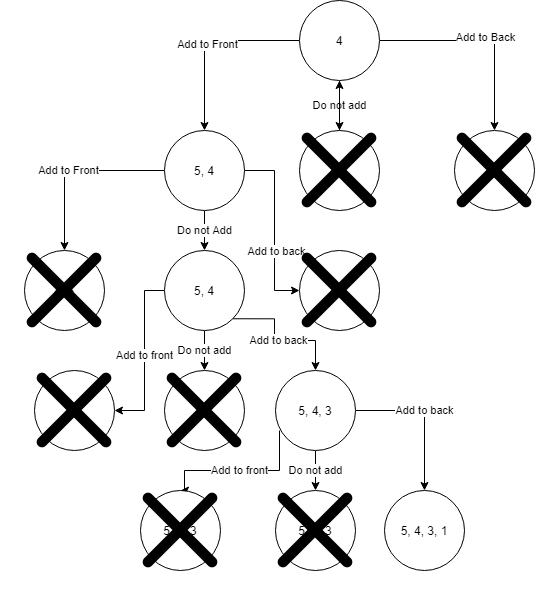

The diagram above was exported from draw.io. Its source (the exported page's mxGraphModel, read from the mxfile embedded in the PNG):
<mxGraphModel dx="868" dy="482" grid="1" gridSize="10" guides="1" tooltips="1" connect="1" arrows="1" fold="1" page="1" pageScale="1" pageWidth="850" pageHeight="1100" math="0" shadow="0">
  <root>
    <mxCell id="0" />
    <mxCell id="1" parent="0" />
    <mxCell id="N8__dncogPtE2A-ZlNMH-4" value="" style="edgeStyle=orthogonalEdgeStyle;rounded=0;orthogonalLoop=1;jettySize=auto;html=1;" edge="1" parent="1" source="N8__dncogPtE2A-ZlNMH-1" target="N8__dncogPtE2A-ZlNMH-3">
      <mxGeometry relative="1" as="geometry" />
    </mxCell>
    <mxCell id="N8__dncogPtE2A-ZlNMH-6" value="Add to Front" style="edgeLabel;html=1;align=center;verticalAlign=middle;resizable=0;points=[];" vertex="1" connectable="0" parent="N8__dncogPtE2A-ZlNMH-4">
      <mxGeometry x="0.0074" y="3" relative="1" as="geometry">
        <mxPoint as="offset" />
      </mxGeometry>
    </mxCell>
    <mxCell id="N8__dncogPtE2A-ZlNMH-8" value="" style="edgeStyle=orthogonalEdgeStyle;rounded=0;orthogonalLoop=1;jettySize=auto;html=1;" edge="1" parent="1" source="N8__dncogPtE2A-ZlNMH-1" target="N8__dncogPtE2A-ZlNMH-7">
      <mxGeometry relative="1" as="geometry" />
    </mxCell>
    <mxCell id="N8__dncogPtE2A-ZlNMH-9" value="Add to Back" style="edgeLabel;html=1;align=center;verticalAlign=middle;resizable=0;points=[];" vertex="1" connectable="0" parent="N8__dncogPtE2A-ZlNMH-8">
      <mxGeometry x="0.0207" y="4" relative="1" as="geometry">
        <mxPoint as="offset" />
      </mxGeometry>
    </mxCell>
    <mxCell id="N8__dncogPtE2A-ZlNMH-11" value="Do not add" style="edgeStyle=orthogonalEdgeStyle;rounded=0;orthogonalLoop=1;jettySize=auto;html=1;" edge="1" parent="1" source="N8__dncogPtE2A-ZlNMH-1" target="N8__dncogPtE2A-ZlNMH-10">
      <mxGeometry relative="1" as="geometry" />
    </mxCell>
    <mxCell id="N8__dncogPtE2A-ZlNMH-1" value="4" style="ellipse;whiteSpace=wrap;html=1;aspect=fixed;" vertex="1" parent="1">
      <mxGeometry x="385" y="60" width="80" height="80" as="geometry" />
    </mxCell>
    <mxCell id="N8__dncogPtE2A-ZlNMH-16" value="" style="edgeStyle=orthogonalEdgeStyle;rounded=0;orthogonalLoop=1;jettySize=auto;html=1;" edge="1" parent="1" source="N8__dncogPtE2A-ZlNMH-3" target="N8__dncogPtE2A-ZlNMH-15">
      <mxGeometry relative="1" as="geometry" />
    </mxCell>
    <mxCell id="N8__dncogPtE2A-ZlNMH-17" value="Add to Front" style="edgeLabel;html=1;align=center;verticalAlign=middle;resizable=0;points=[];" vertex="1" connectable="0" parent="N8__dncogPtE2A-ZlNMH-16">
      <mxGeometry x="0.0778" y="-1" relative="1" as="geometry">
        <mxPoint as="offset" />
      </mxGeometry>
    </mxCell>
    <mxCell id="N8__dncogPtE2A-ZlNMH-19" value="Do not Add" style="edgeStyle=orthogonalEdgeStyle;rounded=0;orthogonalLoop=1;jettySize=auto;html=1;" edge="1" parent="1" source="N8__dncogPtE2A-ZlNMH-3" target="N8__dncogPtE2A-ZlNMH-18">
      <mxGeometry relative="1" as="geometry" />
    </mxCell>
    <mxCell id="N8__dncogPtE2A-ZlNMH-24" style="edgeStyle=orthogonalEdgeStyle;rounded=0;orthogonalLoop=1;jettySize=auto;html=1;" edge="1" parent="1" source="N8__dncogPtE2A-ZlNMH-3" target="N8__dncogPtE2A-ZlNMH-23">
      <mxGeometry relative="1" as="geometry">
        <Array as="points">
          <mxPoint x="360" y="230" />
          <mxPoint x="360" y="350" />
        </Array>
      </mxGeometry>
    </mxCell>
    <mxCell id="N8__dncogPtE2A-ZlNMH-25" value="Add to back" style="edgeLabel;html=1;align=center;verticalAlign=middle;resizable=0;points=[];" vertex="1" connectable="0" parent="N8__dncogPtE2A-ZlNMH-24">
      <mxGeometry x="-0.1086" y="-2" relative="1" as="geometry">
        <mxPoint x="3" y="32" as="offset" />
      </mxGeometry>
    </mxCell>
    <mxCell id="N8__dncogPtE2A-ZlNMH-3" value="5, 4" style="ellipse;whiteSpace=wrap;html=1;aspect=fixed;" vertex="1" parent="1">
      <mxGeometry x="250" y="190" width="80" height="80" as="geometry" />
    </mxCell>
    <mxCell id="N8__dncogPtE2A-ZlNMH-7" value="4" style="ellipse;whiteSpace=wrap;html=1;aspect=fixed;" vertex="1" parent="1">
      <mxGeometry x="540" y="190" width="80" height="80" as="geometry" />
    </mxCell>
    <mxCell id="N8__dncogPtE2A-ZlNMH-12" value="" style="edgeStyle=orthogonalEdgeStyle;rounded=0;orthogonalLoop=1;jettySize=auto;html=1;" edge="1" parent="1" source="N8__dncogPtE2A-ZlNMH-10" target="N8__dncogPtE2A-ZlNMH-1">
      <mxGeometry relative="1" as="geometry" />
    </mxCell>
    <mxCell id="N8__dncogPtE2A-ZlNMH-10" value="4" style="ellipse;whiteSpace=wrap;html=1;aspect=fixed;" vertex="1" parent="1">
      <mxGeometry x="385" y="190" width="80" height="80" as="geometry" />
    </mxCell>
    <mxCell id="N8__dncogPtE2A-ZlNMH-13" value="" style="shape=image;html=1;verticalAlign=top;verticalLabelPosition=bottom;labelBackgroundColor=#ffffff;imageAspect=0;aspect=fixed;image=https://cdn4.iconfinder.com/data/icons/feather/24/x-128.png" vertex="1" parent="1">
      <mxGeometry x="361" y="166" width="128" height="128" as="geometry" />
    </mxCell>
    <mxCell id="N8__dncogPtE2A-ZlNMH-14" value="" style="shape=image;html=1;verticalAlign=top;verticalLabelPosition=bottom;labelBackgroundColor=#ffffff;imageAspect=0;aspect=fixed;image=https://cdn4.iconfinder.com/data/icons/feather/24/x-128.png" vertex="1" parent="1">
      <mxGeometry x="516" y="166" width="128" height="128" as="geometry" />
    </mxCell>
    <mxCell id="N8__dncogPtE2A-ZlNMH-15" value="4, 5" style="ellipse;whiteSpace=wrap;html=1;aspect=fixed;" vertex="1" parent="1">
      <mxGeometry x="110" y="310" width="80" height="80" as="geometry" />
    </mxCell>
    <mxCell id="N8__dncogPtE2A-ZlNMH-36" value="Add to front" style="edgeStyle=orthogonalEdgeStyle;rounded=0;orthogonalLoop=1;jettySize=auto;html=1;entryX=1;entryY=0.5;entryDx=0;entryDy=0;" edge="1" parent="1" source="N8__dncogPtE2A-ZlNMH-18" target="N8__dncogPtE2A-ZlNMH-28">
      <mxGeometry relative="1" as="geometry">
        <Array as="points">
          <mxPoint x="230" y="350" />
          <mxPoint x="230" y="470" />
        </Array>
      </mxGeometry>
    </mxCell>
    <mxCell id="N8__dncogPtE2A-ZlNMH-38" value="Do not add" style="edgeStyle=orthogonalEdgeStyle;rounded=0;orthogonalLoop=1;jettySize=auto;html=1;entryX=0.5;entryY=0;entryDx=0;entryDy=0;" edge="1" parent="1" source="N8__dncogPtE2A-ZlNMH-18" target="N8__dncogPtE2A-ZlNMH-31">
      <mxGeometry relative="1" as="geometry" />
    </mxCell>
    <mxCell id="N8__dncogPtE2A-ZlNMH-39" value="Add to back" style="edgeStyle=orthogonalEdgeStyle;rounded=0;orthogonalLoop=1;jettySize=auto;html=1;entryX=0.5;entryY=0;entryDx=0;entryDy=0;exitX=1;exitY=1;exitDx=0;exitDy=0;" edge="1" parent="1" source="N8__dncogPtE2A-ZlNMH-18" target="N8__dncogPtE2A-ZlNMH-33">
      <mxGeometry relative="1" as="geometry">
        <Array as="points">
          <mxPoint x="360" y="378" />
          <mxPoint x="360" y="400" />
          <mxPoint x="401" y="400" />
        </Array>
      </mxGeometry>
    </mxCell>
    <mxCell id="N8__dncogPtE2A-ZlNMH-18" value="5, 4" style="ellipse;whiteSpace=wrap;html=1;aspect=fixed;" vertex="1" parent="1">
      <mxGeometry x="250" y="310" width="80" height="80" as="geometry" />
    </mxCell>
    <mxCell id="N8__dncogPtE2A-ZlNMH-23" value="" style="ellipse;whiteSpace=wrap;html=1;aspect=fixed;" vertex="1" parent="1">
      <mxGeometry x="385" y="310" width="80" height="80" as="geometry" />
    </mxCell>
    <mxCell id="N8__dncogPtE2A-ZlNMH-26" value="" style="shape=image;html=1;verticalAlign=top;verticalLabelPosition=bottom;labelBackgroundColor=#ffffff;imageAspect=0;aspect=fixed;image=https://cdn4.iconfinder.com/data/icons/feather/24/x-128.png" vertex="1" parent="1">
      <mxGeometry x="86" y="286" width="128" height="128" as="geometry" />
    </mxCell>
    <mxCell id="N8__dncogPtE2A-ZlNMH-27" value="" style="shape=image;html=1;verticalAlign=top;verticalLabelPosition=bottom;labelBackgroundColor=#ffffff;imageAspect=0;aspect=fixed;image=https://cdn4.iconfinder.com/data/icons/feather/24/x-128.png" vertex="1" parent="1">
      <mxGeometry x="361" y="286" width="128" height="128" as="geometry" />
    </mxCell>
    <mxCell id="N8__dncogPtE2A-ZlNMH-28" value="" style="ellipse;whiteSpace=wrap;html=1;aspect=fixed;" vertex="1" parent="1">
      <mxGeometry x="120" y="430" width="80" height="80" as="geometry" />
    </mxCell>
    <mxCell id="N8__dncogPtE2A-ZlNMH-31" value="" style="ellipse;whiteSpace=wrap;html=1;aspect=fixed;" vertex="1" parent="1">
      <mxGeometry x="250" y="430" width="80" height="80" as="geometry" />
    </mxCell>
    <mxCell id="N8__dncogPtE2A-ZlNMH-43" value="Add to front" style="edgeStyle=orthogonalEdgeStyle;rounded=0;orthogonalLoop=1;jettySize=auto;html=1;exitX=0.05;exitY=0.75;exitDx=0;exitDy=0;exitPerimeter=0;entryX=0.5;entryY=0;entryDx=0;entryDy=0;" edge="1" parent="1" source="N8__dncogPtE2A-ZlNMH-33" target="N8__dncogPtE2A-ZlNMH-42">
      <mxGeometry relative="1" as="geometry">
        <Array as="points">
          <mxPoint x="365" y="530" />
          <mxPoint x="270" y="530" />
          <mxPoint x="270" y="550" />
        </Array>
      </mxGeometry>
    </mxCell>
    <mxCell id="N8__dncogPtE2A-ZlNMH-45" value="Do not add" style="edgeStyle=orthogonalEdgeStyle;rounded=0;orthogonalLoop=1;jettySize=auto;html=1;" edge="1" parent="1" source="N8__dncogPtE2A-ZlNMH-33" target="N8__dncogPtE2A-ZlNMH-44">
      <mxGeometry relative="1" as="geometry" />
    </mxCell>
    <mxCell id="N8__dncogPtE2A-ZlNMH-47" value="" style="edgeStyle=orthogonalEdgeStyle;rounded=0;orthogonalLoop=1;jettySize=auto;html=1;" edge="1" parent="1" source="N8__dncogPtE2A-ZlNMH-33" target="N8__dncogPtE2A-ZlNMH-46">
      <mxGeometry relative="1" as="geometry" />
    </mxCell>
    <mxCell id="N8__dncogPtE2A-ZlNMH-48" value="Add to back" style="edgeLabel;html=1;align=center;verticalAlign=middle;resizable=0;points=[];" vertex="1" connectable="0" parent="N8__dncogPtE2A-ZlNMH-47">
      <mxGeometry x="-0.0872" y="1" relative="1" as="geometry">
        <mxPoint as="offset" />
      </mxGeometry>
    </mxCell>
    <mxCell id="N8__dncogPtE2A-ZlNMH-33" value="5, 4, 3" style="ellipse;whiteSpace=wrap;html=1;aspect=fixed;" vertex="1" parent="1">
      <mxGeometry x="361" y="430" width="80" height="80" as="geometry" />
    </mxCell>
    <mxCell id="N8__dncogPtE2A-ZlNMH-40" value="" style="shape=image;html=1;verticalAlign=top;verticalLabelPosition=bottom;labelBackgroundColor=#ffffff;imageAspect=0;aspect=fixed;image=https://cdn4.iconfinder.com/data/icons/feather/24/x-128.png" vertex="1" parent="1">
      <mxGeometry x="96" y="406" width="128" height="128" as="geometry" />
    </mxCell>
    <mxCell id="N8__dncogPtE2A-ZlNMH-41" value="" style="shape=image;html=1;verticalAlign=top;verticalLabelPosition=bottom;labelBackgroundColor=#ffffff;imageAspect=0;aspect=fixed;image=https://cdn4.iconfinder.com/data/icons/feather/24/x-128.png" vertex="1" parent="1">
      <mxGeometry x="226" y="406" width="128" height="128" as="geometry" />
    </mxCell>
    <mxCell id="N8__dncogPtE2A-ZlNMH-42" value="5, 4, 3" style="ellipse;whiteSpace=wrap;html=1;aspect=fixed;" vertex="1" parent="1">
      <mxGeometry x="226" y="550" width="80" height="80" as="geometry" />
    </mxCell>
    <mxCell id="N8__dncogPtE2A-ZlNMH-44" value="5, 4, 3" style="ellipse;whiteSpace=wrap;html=1;aspect=fixed;" vertex="1" parent="1">
      <mxGeometry x="361" y="550" width="80" height="80" as="geometry" />
    </mxCell>
    <mxCell id="N8__dncogPtE2A-ZlNMH-46" value="5, 4, 3, 1" style="ellipse;whiteSpace=wrap;html=1;aspect=fixed;" vertex="1" parent="1">
      <mxGeometry x="470" y="550" width="80" height="80" as="geometry" />
    </mxCell>
    <mxCell id="N8__dncogPtE2A-ZlNMH-49" value="" style="shape=image;html=1;verticalAlign=top;verticalLabelPosition=bottom;labelBackgroundColor=#ffffff;imageAspect=0;aspect=fixed;image=https://cdn4.iconfinder.com/data/icons/feather/24/x-128.png" vertex="1" parent="1">
      <mxGeometry x="202" y="526" width="128" height="128" as="geometry" />
    </mxCell>
    <mxCell id="N8__dncogPtE2A-ZlNMH-50" value="" style="shape=image;html=1;verticalAlign=top;verticalLabelPosition=bottom;labelBackgroundColor=#ffffff;imageAspect=0;aspect=fixed;image=https://cdn4.iconfinder.com/data/icons/feather/24/x-128.png" vertex="1" parent="1">
      <mxGeometry x="337" y="526" width="128" height="128" as="geometry" />
    </mxCell>
  </root>
</mxGraphModel>